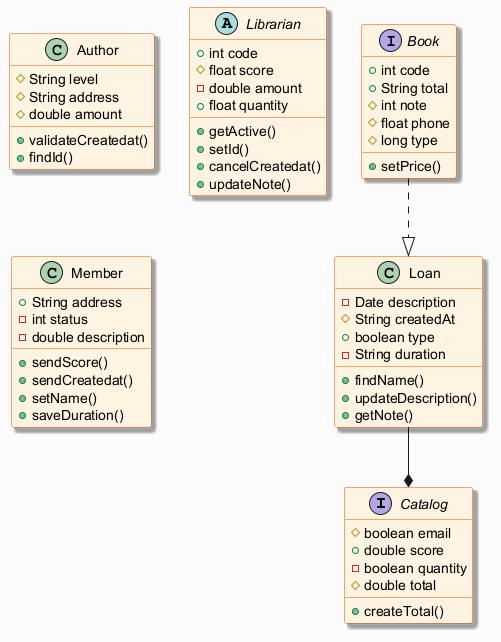

The diagram above was rendered by PlantUML. Its source (embedded in the PNG):
@startuml
skinparam backgroundColor #FAFAFA
skinparam classBackgroundColor #FFF3E0
skinparam classBorderColor #E65100
skinparam shadowing true
interface Catalog {
  #boolean email
  +double score
  -boolean quantity
  #double total
  +createTotal()
}
class Author {
  #String level
  #String address
  #double amount
  +validateCreatedat()
  +findId()
}
abstract class Librarian {
  +int code
  #float score
  -double amount
  +float quantity
  +getActive()
  +setId()
  +cancelCreatedat()
  +updateNote()
}
class Member {
  +String address
  -int status
  -double description
  +sendScore()
  +sendCreatedat()
  +setName()
  +saveDuration()
}
interface Book {
  +int code
  +String total
  #int note
  #float phone
  #long type
  +setPrice()
}
class Loan {
  -Date description
  #String createdAt
  +boolean type
  -String duration
  +findName()
  +updateDescription()
  +getNote()
}
Loan --* Catalog
Book ..|> Loan
@enduml